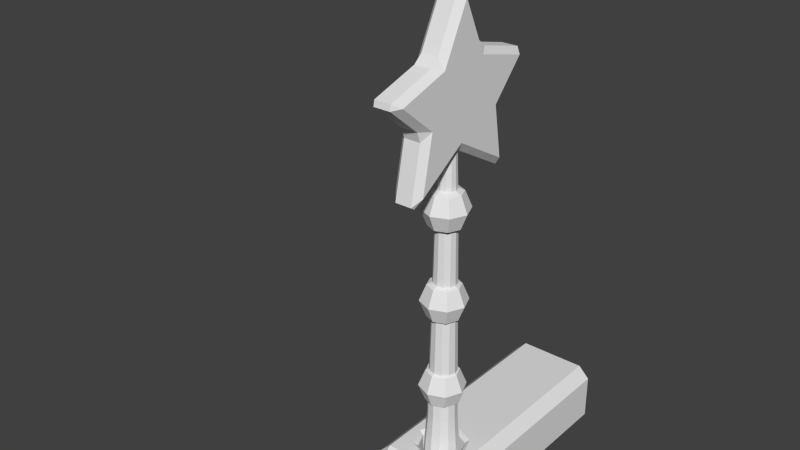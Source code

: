 # Source: factionwand.blend  (saved by Blender 2.68.0; exported with 4.5.12 LTS)
import bpy
from mathutils import Matrix  # noqa: F401  (used for matrix-valued properties, if any)

bpy.ops.wm.read_factory_settings(use_empty=True)
scene = bpy.context.scene
scene.name = 'Scene'

# ---- collections
col_collection_1 = bpy.data.collections.new('Collection 1'); scene.collection.children.link(col_collection_1)
col_collection_1.hide_render = True
col_collection_1.hide_viewport = True
col_collection_2 = bpy.data.collections.new('Collection 2'); scene.collection.children.link(col_collection_2)
col_collection_2.hide_render = True
col_collection_2.hide_viewport = True
col_collection_3 = bpy.data.collections.new('Collection 3'); scene.collection.children.link(col_collection_3)

# ---- world
world_world = bpy.data.worlds.new('World'); scene.world = world_world
world_world.color = (0.05088, 0.05088, 0.05088)
world_world.use_sun_shadow = False
world_world.sun_shadow_jitter_overblur = 0.0
world_world.cycles.sampling_method = 'MANUAL'
world_world.cycles.sample_map_resolution = 256

# ---- meshes
me_cube_002 = bpy.data.meshes.new('Cube.002')
me_cube_002.from_pydata([(0.075, 0.3, -0.075), (0.05, 0.3, -0.1), (0.075, -0.1, -0.075), (0.05, -0.125, -0.075), (0.05, -0.1, -0.1), (-0.05, -0.1, -0.1), (-0.05, -0.125, -0.075), (-0.075, -0.1, -0.075), (-0.05, 0.3, -0.1), (-0.075, 0.3, -0.075), (0.05, 0.3, 0.1), (0.075, 0.3, 0.075), (0.05, -0.125, 0.075), (0.075, -0.1, 0.075), (0.05, -0.1, 0.1), (-0.075, -0.1, 0.075), (-0.05, -0.125, 0.075), (-0.05, -0.1, 0.1), (-0.075, 0.3, 0.075), (-0.05, 0.3, 0.1), (-0.075, 0.1, -0.075), (-0.075, 0.1, 0.075), (-0.075, -0.1, 0.0), (-0.075, 0.3, 0.0), (-0.075, 0.1, 0.0), (-0.075, 0.03, 2.001e-08), (-0.075, 0.01536, -0.03536), (-0.075, -0.02, -0.05), (-0.075, -0.05536, -0.03536), (-0.075, -0.07, 2.001e-08), (-0.075, -0.05536, 0.03536), (-0.075, -0.02, 0.05), (-0.075, 0.01536, 0.03536), (0.075, 0.03, 9.031e-09), (0.075, 0.01536, -0.03536), (0.075, -0.02, -0.05), (0.075, -0.05536, -0.03536), (0.075, -0.07, 9.031e-09), (0.075, -0.05536, 0.03536), (0.075, -0.02, 0.05), (0.075, 0.01536, 0.03536), (0.075, 0.1, -0.075), (0.075, 0.1, 0.075), (0.075, -0.1, 0.0), (0.075, 0.3, 0.0), (0.075, 0.1, 0.0)], [], [(1, 4, 5, 8), (10, 11, 44, 0, 1, 8, 9, 23, 18, 19), (3, 12, 16, 6), (24, 21, 18, 23), (10, 19, 17, 14), (2, 3, 4), (5, 6, 7), (12, 13, 14), (15, 16, 17), (3, 6, 5, 4), (0, 41, 2, 4, 1), (7, 20, 9, 8, 5), (10, 14, 13, 42, 11), (14, 17, 16, 12), (17, 19, 18, 21, 15), (2, 43, 13, 12, 3), (6, 16, 15, 22, 7), (20, 24, 23, 9), (29, 28, 36, 37), (32, 31, 39, 40), (28, 27, 35, 36), (31, 30, 38, 39), (27, 26, 34, 35), (30, 29, 37, 38), (25, 32, 40, 33), (26, 25, 33, 34), (0, 44, 45, 41), (44, 11, 42, 45), (15, 22, 7, 28, 29, 30), (32, 21, 15, 30, 31), (24, 21, 32, 25, 26, 20), (20, 26, 27, 28, 7), (2, 43, 13, 38, 37, 36), (34, 41, 2, 36, 35), (40, 39, 38, 13, 42), (41, 34, 33, 40, 42, 45)])
me_cube_002.use_remesh_preserve_volume = False
me_cube_002.use_remesh_preserve_attributes = False
me_cube_002.use_mirror_vertex_groups = False
me_cube_002.update()
me_cube_001 = bpy.data.meshes.new('Cube.001')
me_cube_001.from_pydata([(0.075, 0.285, -0.075), (0.05, 0.285, -0.1), (0.075, -0.22, -0.075), (0.05, -0.245, -0.075), (0.05, -0.22, -0.1), (-0.05, -0.22, -0.1), (-0.05, -0.245, -0.075), (-0.075, -0.22, -0.075), (-0.05, 0.285, -0.1), (-0.075, 0.285, -0.075), (0.05, 0.285, 0.1), (0.075, 0.285, 0.075), (0.05, -0.245, 0.075), (0.075, -0.22, 0.075), (0.05, -0.22, 0.1), (-0.075, -0.22, 0.075), (-0.05, -0.245, 0.075), (-0.05, -0.22, 0.1), (-0.075, 0.285, 0.075), (-0.05, 0.285, 0.1), (-0.075, -0.02, -0.075), (-0.075, -0.02, 0.075), (-0.075, -0.22, 0.0), (-0.075, 0.285, 0.0), (-0.075, -0.02, 0.0), (-0.075, -0.09, 2.001e-08), (-0.075, -0.1046, -0.03536), (-0.075, -0.14, -0.05), (-0.075, -0.1754, -0.03536), (-0.075, -0.19, 2.001e-08), (-0.075, -0.1754, 0.03536), (-0.075, -0.14, 0.05), (-0.075, -0.1046, 0.03536), (0.075, -0.09, 9.031e-09), (0.075, -0.1046, -0.03536), (0.075, -0.14, -0.05), (0.075, -0.1754, -0.03536), (0.075, -0.19, 9.031e-09), (0.075, -0.1754, 0.03536), (0.075, -0.14, 0.05), (0.075, -0.1046, 0.03536), (0.075, -0.02, -0.075), (0.075, -0.02, 0.075), (0.075, -0.22, 0.0), (0.075, 0.285, 0.0), (0.075, -0.02, 0.0)], [], [(1, 4, 5, 8), (10, 11, 44, 0, 1, 8, 9, 23, 18, 19), (3, 12, 16, 6), (24, 21, 18, 23), (10, 19, 17, 14), (2, 3, 4), (5, 6, 7), (12, 13, 14), (15, 16, 17), (3, 6, 5, 4), (0, 41, 2, 4, 1), (7, 20, 9, 8, 5), (10, 14, 13, 42, 11), (14, 17, 16, 12), (17, 19, 18, 21, 15), (2, 43, 13, 12, 3), (6, 16, 15, 22, 7), (20, 24, 23, 9), (29, 37, 36, 28), (32, 40, 39, 31), (28, 36, 35, 27), (31, 39, 38, 30), (27, 35, 34, 26), (30, 38, 37, 29), (25, 33, 40, 32), (26, 34, 33, 25), (0, 44, 45, 41), (44, 11, 42, 45), (15, 30, 29, 28, 7, 22), (32, 31, 30, 15, 21), (24, 20, 26, 25, 32, 21), (20, 7, 28, 27, 26), (2, 36, 37, 38, 13, 43), (34, 35, 36, 2, 41), (40, 42, 13, 38, 39), (41, 45, 42, 40, 33, 34)])
me_cube_001.use_remesh_preserve_volume = False
me_cube_001.use_remesh_preserve_attributes = False
me_cube_001.use_mirror_vertex_groups = False
me_cube_001.update()
me_circle = bpy.data.meshes.new('Circle')
me_circle.from_pydata([(0.4394, 0.1962, -0.04449), (0.4144, 0.1962, -0.01949), (0.4394, -0.3088, -0.04449), (0.4394, -0.3338, -0.01949), (0.4144, -0.3088, -0.01949), (0.4144, -0.3088, 0.08051), (0.4394, -0.3338, 0.08051), (0.4394, -0.3088, 0.1055), (0.4144, 0.1962, 0.08051), (0.4394, 0.1962, 0.1055), (0.6144, 0.1962, -0.01949), (0.5894, 0.1962, -0.04449), (0.5894, -0.3338, -0.01949), (0.5894, -0.3088, -0.04449), (0.6144, -0.3088, -0.01949), (0.5894, -0.3088, 0.1055), (0.5894, -0.3338, 0.08051), (0.6144, -0.3088, 0.08051), (0.5894, 0.1962, 0.1055), (0.6144, 0.1962, 0.08051), (0.4394, -0.1088, 0.1055), (0.5894, -0.1088, 0.1055), (0.5144, -0.3088, 0.1055), (0.5144, 0.1962, 0.1055), (0.5144, -0.1088, 0.1055), (0.4394, -0.1088, -0.04449), (0.5894, -0.1088, -0.04449), (0.5144, -0.3088, -0.04449), (0.5144, 0.1962, -0.04449), (0.5144, -0.1088, -0.04449), (0.5144, -0.1701, 0.1055), (0.5144, -0.1788, 0.09751), (0.479, -0.1934, 0.09751), (0.4729, -0.1873, 0.1055), (0.4644, -0.2288, 0.09751), (0.4557, -0.2288, 0.1055), (0.479, -0.2641, 0.09751), (0.4729, -0.2703, 0.1055), (0.5144, -0.2788, 0.09751), (0.5144, -0.2874, 0.1055), (0.5498, -0.2641, 0.09751), (0.5559, -0.2703, 0.1055), (0.5644, -0.2288, 0.09751), (0.5731, -0.2288, 0.1055), (0.5498, -0.1934, 0.09751), (0.5559, -0.1873, 0.1055), (0.5144, -0.1788, -0.03649), (0.5144, -0.1701, -0.04449), (0.4729, -0.1873, -0.04449), (0.479, -0.1934, -0.03649), (0.4557, -0.2288, -0.04449), (0.4644, -0.2288, -0.03649), (0.4729, -0.2703, -0.04449), (0.479, -0.2641, -0.03649), (0.5144, -0.2874, -0.04449), (0.5144, -0.2788, -0.03649), (0.5559, -0.2703, -0.04449), (0.5498, -0.2641, -0.03649), (0.5731, -0.2288, -0.04449), (0.5644, -0.2288, -0.03649), (0.5559, -0.1873, -0.04449), (0.5498, -0.1934, -0.03649), (0.5144, -0.1788, -0.08149), (0.5144, -0.1968, 0.1785), (0.5394, -0.1855, -0.08149), (0.5304, -0.2011, 0.1785), (0.5577, -0.2038, -0.08149), (0.5421, -0.2128, 0.1785), (0.5644, -0.2288, -0.08149), (0.5464, -0.2288, 0.1785), (0.5577, -0.2538, -0.08149), (0.5421, -0.2448, 0.1785), (0.5394, -0.2721, -0.08149), (0.5304, -0.2565, 0.1785), (0.5144, -0.2788, -0.08149), (0.5144, -0.2608, 0.1785), (0.4894, -0.2721, -0.08149), (0.4984, -0.2565, 0.1785), (0.4711, -0.2538, -0.08149), (0.4867, -0.2448, 0.1785), (0.4644, -0.2288, -0.08149), (0.4824, -0.2288, 0.1785), (0.4711, -0.2038, -0.08149), (0.4867, -0.2128, 0.1785), (0.4894, -0.1855, -0.08149), (0.4984, -0.2011, 0.1785), (0.5144, -0.2061, 0.6406), (0.5257, -0.2091, 0.6406), (0.534, -0.2174, 0.6406), (0.5371, -0.2288, 0.6406), (0.534, -0.2401, 0.6406), (0.5257, -0.2484, 0.6406), (0.5144, -0.2515, 0.6406), (0.5031, -0.2484, 0.6406), (0.4948, -0.2401, 0.6406), (0.4917, -0.2288, 0.6406), (0.4948, -0.2174, 0.6406), (0.5031, -0.2091, 0.6406), (0.5144, -0.2137, 0.8619), (0.522, -0.2157, 0.8619), (0.5275, -0.2212, 0.8619), (0.5295, -0.2288, 0.8619), (0.5275, -0.2363, 0.8619), (0.522, -0.2419, 0.8619), (0.5144, -0.2439, 0.8619), (0.5068, -0.2419, 0.8619), (0.5013, -0.2363, 0.8619), (0.4993, -0.2288, 0.8619), (0.5013, -0.2212, 0.8619), (0.5068, -0.2157, 0.8619), (0.5043, -0.2113, 0.7102), (0.5144, -0.2086, 0.7102), (0.5245, -0.2462, 0.7102), (0.5144, -0.2489, 0.7102), (0.5043, -0.2462, 0.7102), (0.5245, -0.2113, 0.7102), (0.4969, -0.2389, 0.7102), (0.5319, -0.2187, 0.7102), (0.4942, -0.2288, 0.7102), (0.5346, -0.2288, 0.7102), (0.4969, -0.2187, 0.7102), (0.5319, -0.2389, 0.7102), (0.5279, -0.2054, 0.4057), (0.5378, -0.2153, 0.4057), (0.5144, -0.2018, 0.4057), (0.491, -0.2153, 0.4057), (0.5009, -0.2054, 0.4057), (0.491, -0.2423, 0.4057), (0.4874, -0.2288, 0.4057), (0.5144, -0.2558, 0.4057), (0.5009, -0.2522, 0.4057), (0.5378, -0.2423, 0.4057), (0.5279, -0.2522, 0.4057), (0.5414, -0.2288, 0.4057), (0.5386, -0.255, 0.4178), (0.4783, -0.23, 0.2885), (0.4636, -0.23, 0.2531), (0.4783, -0.23, 0.2178), (0.5136, -0.23, 0.2031), (0.549, -0.2653, 0.4531), (0.4886, -0.205, 0.2885), (0.4783, -0.1946, 0.2531), (0.4886, -0.205, 0.2178), (0.5386, -0.255, 0.4885), (0.549, -0.23, 0.4178), (0.5136, -0.1946, 0.2885), (0.5136, -0.18, 0.2531), (0.5136, -0.1946, 0.2178), (0.5636, -0.23, 0.4531), (0.549, -0.23, 0.4885), (0.5386, -0.205, 0.2885), (0.549, -0.1946, 0.2531), (0.5386, -0.205, 0.2178), (0.5386, -0.205, 0.4178), (0.549, -0.1946, 0.4531), (0.549, -0.23, 0.2885), (0.5636, -0.23, 0.2531), (0.549, -0.23, 0.2178), (0.5386, -0.205, 0.4885), (0.5136, -0.1946, 0.4178), (0.5386, -0.255, 0.2885), (0.549, -0.2653, 0.2531), (0.5386, -0.255, 0.2178), (0.5136, -0.18, 0.4531), (0.5136, -0.1946, 0.4885), (0.5136, -0.2653, 0.2885), (0.5136, -0.28, 0.2531), (0.5136, -0.2653, 0.2178), (0.4886, -0.205, 0.4178), (0.5136, -0.23, 0.3031), (0.4886, -0.255, 0.2885), (0.4783, -0.2653, 0.2531), (0.4886, -0.255, 0.2178), (0.4783, -0.1946, 0.4531), (0.4886, -0.205, 0.4885), (0.5136, -0.23, 0.4031), (0.4783, -0.23, 0.4178), (0.4636, -0.23, 0.4531), (0.4783, -0.23, 0.4885), (0.5136, -0.2653, 0.4885), (0.5136, -0.28, 0.4531), (0.5136, -0.2653, 0.4178), (0.5136, -0.23, 0.5031), (0.4886, -0.255, 0.4885), (0.4783, -0.2653, 0.4531), (0.4886, -0.255, 0.4178), (0.5386, -0.255, 0.6178), (0.549, -0.2653, 0.6531), (0.5386, -0.255, 0.6885), (0.549, -0.23, 0.6178), (0.5636, -0.23, 0.6531), (0.549, -0.23, 0.6885), (0.5386, -0.205, 0.6178), (0.549, -0.1946, 0.6531), (0.5386, -0.205, 0.6885), (0.5136, -0.1946, 0.6178), (0.5136, -0.18, 0.6531), (0.5136, -0.1946, 0.6885), (0.4886, -0.205, 0.6178), (0.4783, -0.1946, 0.6531), (0.4886, -0.205, 0.6885), (0.5136, -0.23, 0.6031), (0.4783, -0.23, 0.6178), (0.4636, -0.23, 0.6531), (0.4783, -0.23, 0.6885), (0.5136, -0.2653, 0.6885), (0.5136, -0.28, 0.6531), (0.5136, -0.2653, 0.6178), (0.5136, -0.23, 0.7031), (0.4886, -0.255, 0.6885), (0.4783, -0.2653, 0.6531), (0.4886, -0.255, 0.6178), (0.2506, 0.09957, 0.1148), (0.2078, 0.1982, 0.1516), (0.4833, -0.226, 1.059), (0.4967, -0.2199, 1.078), (0.4967, -0.2316, 1.078), (0.4967, -0.1506, 0.9533), (0.4967, -0.1693, 0.9688), (0.4833, -0.1731, 0.9452), (0.4967, -0.04055, 0.9128), (0.4967, -0.04453, 0.9261), (0.4833, -0.05647, 0.9152), (0.4967, -0.111, 0.8195), (0.4967, -0.1043, 0.8427), (0.4833, -0.1277, 0.8369), (0.4967, -0.1016, 0.7049), (0.4967, -0.09225, 0.7115), (0.4833, -0.1081, 0.724), (0.4967, -0.2415, 0.7704), (0.4967, -0.2185, 0.7711), (0.4833, -0.2307, 0.7935), (0.4967, -0.3573, 0.7056), (0.4967, -0.3487, 0.6998), (0.4833, -0.3404, 0.7214), (0.4967, -0.3411, 0.8448), (0.4967, -0.3334, 0.823), (0.4833, -0.316, 0.8415), (0.4967, -0.4114, 0.9174), (0.4967, -0.4139, 0.9048), (0.4833, -0.3966, 0.9079), (0.4967, -0.2873, 0.9663), (0.4967, -0.3062, 0.9503), (0.4833, -0.2839, 0.9432), (0.5327, -0.2316, 1.078), (0.5327, -0.2199, 1.078), (0.5462, -0.226, 1.059), (0.5462, -0.1731, 0.9452), (0.5327, -0.1693, 0.9688), (0.5327, -0.1506, 0.9533), (0.5462, -0.05647, 0.9152), (0.5327, -0.04453, 0.9261), (0.5327, -0.04055, 0.9128), (0.5462, -0.1277, 0.8369), (0.5327, -0.1043, 0.8427), (0.5327, -0.111, 0.8195), (0.5462, -0.1081, 0.724), (0.5327, -0.09225, 0.7115), (0.5327, -0.1016, 0.7049), (0.5462, -0.2307, 0.7935), (0.5327, -0.2185, 0.7711), (0.5327, -0.2415, 0.7704), (0.5462, -0.3404, 0.7214), (0.5327, -0.3487, 0.6998), (0.5327, -0.3573, 0.7056), (0.5462, -0.316, 0.8415), (0.5327, -0.3334, 0.823), (0.5327, -0.3411, 0.8448), (0.5462, -0.3966, 0.9079), (0.5327, -0.4139, 0.9048), (0.5327, -0.4114, 0.9174), (0.5462, -0.2839, 0.9432), (0.5327, -0.3062, 0.9503), (0.5327, -0.2873, 0.9663)], [], [(1, 4, 5, 8), (10, 11, 28, 0, 1, 8, 9, 23, 18, 19), (3, 12, 16, 6), (24, 21, 18, 23), (10, 19, 17, 14), (2, 3, 4), (5, 6, 7), (12, 13, 14), (15, 16, 17), (3, 6, 5, 4), (0, 25, 2, 4, 1), (7, 20, 9, 8, 5), (10, 14, 13, 26, 11), (14, 17, 16, 12), (17, 19, 18, 21, 15), (2, 27, 13, 12, 3), (6, 16, 15, 22, 7), (20, 24, 23, 9), (15, 41, 39, 37, 7, 22), (25, 29, 26, 60, 47, 48), (38, 55, 53, 36), (45, 43, 41, 15, 21), (20, 7, 37, 35, 33), (42, 59, 57, 40), (34, 51, 49, 32), (24, 20, 33, 30, 45, 21), (0, 28, 29, 25), (28, 11, 26, 29), (40, 57, 55, 38), (44, 61, 59, 42), (31, 46, 61, 44), (36, 53, 51, 34), (60, 26, 13, 56, 58), (2, 52, 54, 56, 13, 27), (48, 50, 52, 2, 25), (32, 31, 30, 33), (34, 32, 33, 35), (36, 34, 35, 37), (38, 36, 37, 39), (40, 38, 39, 41), (42, 40, 41, 43), (44, 42, 43, 45), (31, 44, 45, 30), (48, 47, 46, 49), (50, 48, 49, 51), (52, 50, 51, 53), (54, 52, 53, 55), (56, 54, 55, 57), (58, 56, 57, 59), (60, 58, 59, 61), (47, 60, 61, 46), (32, 49, 46, 31), (62, 63, 65, 64), (64, 65, 67, 66), (66, 67, 69, 68), (68, 69, 71, 70), (70, 71, 73, 72), (72, 73, 75, 74), (74, 75, 77, 76), (76, 77, 79, 78), (78, 79, 81, 80), (80, 81, 83, 82), (123, 122, 87, 88), (84, 85, 63, 62), (82, 83, 85, 84), (62, 64, 66, 68, 70, 72, 74, 76, 78, 80, 82, 84), (122, 124, 86, 87), (126, 125, 96, 97), (128, 127, 94, 95), (130, 129, 92, 93), (132, 131, 90, 91), (133, 123, 88, 89), (124, 126, 97, 86), (125, 128, 95, 96), (127, 130, 93, 94), (129, 132, 91, 92), (131, 133, 89, 90), (111, 110, 109, 98), (113, 112, 103, 104), (114, 113, 104, 105), (115, 111, 98, 99), (116, 114, 105, 106), (117, 115, 99, 100), (118, 116, 106, 107), (119, 117, 100, 101), (120, 118, 107, 108), (121, 119, 101, 102), (110, 120, 108, 109), (112, 121, 102, 103), (86, 97, 110, 111), (92, 91, 112, 113), (93, 92, 113, 114), (87, 86, 111, 115), (94, 93, 114, 116), (88, 87, 115, 117), (95, 94, 116, 118), (89, 88, 117, 119), (96, 95, 118, 120), (90, 89, 119, 121), (97, 96, 120, 110), (91, 90, 121, 112), (67, 65, 122, 123), (65, 63, 124, 122), (85, 83, 125, 126), (81, 79, 127, 128), (77, 75, 129, 130), (73, 71, 131, 132), (69, 67, 123, 133), (63, 85, 126, 124), (83, 81, 128, 125), (79, 77, 130, 127), (75, 73, 132, 129), (71, 69, 133, 131), (174, 182, 164), (136, 135, 140, 141), (137, 136, 141, 142), (175, 168, 159), (175, 176, 168), (178, 182, 174), (141, 140, 145, 146), (142, 141, 146, 147), (147, 146, 151, 152), (180, 179, 183, 184), (181, 180, 184, 185), (146, 145, 150, 151), (134, 139, 180, 181), (151, 150, 155, 156), (152, 151, 156, 157), (139, 143, 179, 180), (157, 156, 161, 162), (148, 149, 143, 139), (144, 148, 139, 134), (156, 155, 160, 161), (153, 154, 148, 144), (161, 160, 165, 166), (162, 161, 166, 167), (154, 158, 149, 148), (167, 166, 171, 172), (163, 164, 158, 154), (159, 163, 154, 153), (166, 165, 170, 171), (168, 173, 163, 159), (173, 174, 164, 163), (176, 177, 173, 168), (177, 178, 174, 173), (135, 169, 140), (138, 137, 142), (138, 142, 147), (140, 169, 145), (138, 147, 152), (145, 169, 150), (150, 169, 155), (138, 152, 157), (138, 157, 162), (155, 169, 160), (160, 169, 165), (138, 162, 167), (138, 167, 172), (165, 169, 170), (171, 170, 135, 136), (172, 171, 136, 137), (138, 172, 137), (170, 169, 135), (175, 159, 153), (164, 182, 158), (158, 182, 149), (175, 153, 144), (175, 144, 134), (149, 182, 143), (143, 182, 179), (175, 134, 181), (175, 181, 185), (179, 182, 183), (184, 183, 178, 177), (185, 184, 177, 176), (175, 185, 176), (183, 182, 178), (200, 208, 197), (201, 198, 195), (201, 202, 198), (204, 208, 200), (206, 205, 209, 210), (207, 206, 210, 211), (186, 187, 206, 207), (187, 188, 205, 206), (190, 191, 188, 187), (189, 190, 187, 186), (192, 193, 190, 189), (193, 194, 191, 190), (196, 197, 194, 193), (195, 196, 193, 192), (198, 199, 196, 195), (199, 200, 197, 196), (202, 203, 199, 198), (203, 204, 200, 199), (201, 195, 192), (197, 208, 194), (194, 208, 191), (201, 192, 189), (201, 189, 186), (191, 208, 188), (188, 208, 205), (201, 186, 207), (201, 207, 211), (205, 208, 209), (210, 209, 204, 203), (211, 210, 203, 202), (201, 211, 202), (209, 208, 204), (100, 99, 98, 109, 108, 107, 106, 105, 104, 103, 102, 101), (241, 273, 244, 216), (235, 267, 269, 239), (243, 214, 219, 222, 225, 228, 231, 234, 237, 240), (238, 270, 272, 242), (220, 252, 254, 224), (271, 268, 265, 262, 259, 256, 253, 250, 247, 246), (223, 255, 257, 227), (217, 249, 251, 221), (226, 258, 260, 230), (229, 261, 263, 233), (232, 264, 266, 236), (214, 216, 215), (217, 219, 218), (220, 222, 221), (223, 225, 224), (226, 228, 227), (229, 231, 230), (232, 234, 233), (235, 237, 236), (238, 240, 239), (241, 243, 242), (244, 246, 245), (247, 249, 248), (250, 252, 251), (253, 255, 254), (256, 258, 257), (259, 261, 260), (262, 264, 263), (265, 267, 266), (268, 270, 269), (271, 273, 272), (214, 215, 218, 219), (219, 217, 221, 222), (222, 220, 224, 225), (225, 223, 227, 228), (228, 226, 230, 231), (231, 229, 233, 234), (234, 232, 236, 237), (237, 235, 239, 240), (240, 238, 242, 243), (216, 214, 243, 241), (245, 246, 247, 248), (249, 247, 250, 251), (252, 250, 253, 254), (255, 253, 256, 257), (258, 256, 259, 260), (261, 259, 262, 263), (264, 262, 265, 266), (267, 265, 268, 269), (270, 268, 271, 272), (246, 244, 273, 271), (235, 236, 266, 267), (263, 264, 232, 233), (217, 218, 248, 249), (244, 245, 215, 216), (238, 239, 269, 270), (220, 221, 251, 252), (241, 242, 272, 273), (223, 224, 254, 255), (226, 227, 257, 258), (229, 230, 260, 261), (215, 245, 248, 218)])
_uv = me_circle.uv_layers.new(name='UVMap')
_uv.uv.foreach_set('vector', [0.2804, 0.9617, 0.2805, 0.9564, 0.2815, 0.9564, 0.2815, 0.9617, 0.2802, 0.9615, 0.2804, 0.9618, 0.2804, 0.9625, 0.2804, 0.9633, 0.2802, 0.9636, 0.2791, 0.9636, 0.2789, 0.9633, 0.2789, 0.9625, 0.2789, 0.9618, 0.2791, 0.9615, 0.2831, 0.962, 0.2831, 0.9636, 0.2821, 0.9636, 0.282, 0.962, 0.2796, 0.9583, 0.2804, 0.9583, 0.2804, 0.9615, 0.2797, 0.9615, 0.2831, 0.9617, 0.2821, 0.9617, 0.282, 0.9564, 0.2831, 0.9564, 0.2761, 0.9615, 0.2761, 0.9618, 0.2758, 0.9615, 0.2815, 0.9564, 0.2815, 0.9562, 0.2818, 0.9564, 0.2777, 0.9617, 0.2777, 0.9615, 0.2779, 0.9615, 0.2818, 0.9564, 0.282, 0.9562, 0.282, 0.9564, 0.2831, 0.962, 0.282, 0.962, 0.282, 0.9618, 0.2831, 0.9617, 0.2761, 0.9562, 0.2761, 0.9594, 0.2761, 0.9615, 0.2758, 0.9615, 0.2758, 0.9562, 0.2818, 0.9564, 0.2818, 0.9585, 0.2818, 0.9617, 0.2815, 0.9617, 0.2815, 0.9564, 0.2779, 0.9562, 0.2779, 0.9615, 0.2777, 0.9615, 0.2777, 0.9594, 0.2777, 0.9562, 0.2831, 0.9639, 0.282, 0.9639, 0.2821, 0.9636, 0.2831, 0.9636, 0.282, 0.9564, 0.2821, 0.9617, 0.2818, 0.9617, 0.2818, 0.9585, 0.2818, 0.9564, 0.2761, 0.9615, 0.2769, 0.9615, 0.2777, 0.9615, 0.2777, 0.9617, 0.2761, 0.9618, 0.282, 0.962, 0.2821, 0.9636, 0.2818, 0.9636, 0.2818, 0.9628, 0.2818, 0.962, 0.2789, 0.9583, 0.2796, 0.9583, 0.2797, 0.9615, 0.2789, 0.9615, 0.2804, 0.9562, 0.2801, 0.9566, 0.2796, 0.9564, 0.2792, 0.9566, 0.2789, 0.9562, 0.2796, 0.9562, 0.2761, 0.9594, 0.2769, 0.9594, 0.2777, 0.9594, 0.2773, 0.9602, 0.2769, 0.96, 0.2764, 0.9602, 0.2814, 0.9617, 0.2814, 0.9632, 0.281, 0.9632, 0.281, 0.9618, 0.2801, 0.9575, 0.2803, 0.957, 0.2801, 0.9566, 0.2804, 0.9562, 0.2804, 0.9583, 0.2789, 0.9583, 0.2789, 0.9562, 0.2792, 0.9566, 0.279, 0.957, 0.2792, 0.9575, 0.2814, 0.9646, 0.2814, 0.9632, 0.2818, 0.9632, 0.2818, 0.9646, 0.2762, 0.9632, 0.2762, 0.9618, 0.2766, 0.9618, 0.2766, 0.9632, 0.2796, 0.9583, 0.2789, 0.9583, 0.2792, 0.9575, 0.2796, 0.9576, 0.2801, 0.9575, 0.2804, 0.9583, 0.2761, 0.9562, 0.2769, 0.9562, 0.2769, 0.9594, 0.2761, 0.9594, 0.2769, 0.9562, 0.2777, 0.9562, 0.2777, 0.9594, 0.2769, 0.9594, 0.2818, 0.9617, 0.2818, 0.9632, 0.2814, 0.9632, 0.2814, 0.9617, 0.281, 0.9646, 0.281, 0.9632, 0.2814, 0.9632, 0.2814, 0.9646, 0.2776, 0.9632, 0.2776, 0.9618, 0.2779, 0.9618, 0.2779, 0.9632, 0.2758, 0.9632, 0.2758, 0.9618, 0.2762, 0.9618, 0.2762, 0.9632, 0.2773, 0.9602, 0.2777, 0.9594, 0.2777, 0.9615, 0.2773, 0.9611, 0.2775, 0.9606, 0.2761, 0.9615, 0.2765, 0.9611, 0.2769, 0.9613, 0.2773, 0.9611, 0.2777, 0.9615, 0.2769, 0.9615, 0.2764, 0.9602, 0.2763, 0.9606, 0.2765, 0.9611, 0.2761, 0.9615, 0.2761, 0.9594, 0.2793, 0.9574, 0.2796, 0.9575, 0.2796, 0.9576, 0.2792, 0.9575, 0.2791, 0.957, 0.2793, 0.9574, 0.2792, 0.9575, 0.279, 0.957, 0.2793, 0.9566, 0.2791, 0.957, 0.279, 0.957, 0.2792, 0.9566, 0.2796, 0.9565, 0.2793, 0.9566, 0.2792, 0.9566, 0.2796, 0.9564, 0.28, 0.9566, 0.2796, 0.9565, 0.2796, 0.9564, 0.2801, 0.9566, 0.2802, 0.957, 0.28, 0.9566, 0.2801, 0.9566, 0.2803, 0.957, 0.28, 0.9574, 0.2802, 0.957, 0.2803, 0.957, 0.2801, 0.9575, 0.2796, 0.9575, 0.28, 0.9574, 0.2801, 0.9575, 0.2796, 0.9576, 0.2764, 0.9602, 0.2769, 0.96, 0.2769, 0.9601, 0.2765, 0.9603, 0.2763, 0.9606, 0.2764, 0.9602, 0.2765, 0.9603, 0.2764, 0.9606, 0.2765, 0.9611, 0.2763, 0.9606, 0.2764, 0.9606, 0.2765, 0.961, 0.2769, 0.9613, 0.2765, 0.9611, 0.2765, 0.961, 0.2769, 0.9612, 0.2773, 0.9611, 0.2769, 0.9613, 0.2769, 0.9612, 0.2773, 0.961, 0.2775, 0.9606, 0.2773, 0.9611, 0.2773, 0.961, 0.2774, 0.9606, 0.2773, 0.9602, 0.2775, 0.9606, 0.2774, 0.9606, 0.2773, 0.9603, 0.2769, 0.96, 0.2773, 0.9602, 0.2773, 0.9603, 0.2769, 0.9601, 0.2772, 0.9632, 0.2772, 0.9618, 0.2776, 0.9618, 0.2776, 0.9632, 0.2843, 0.9562, 0.2843, 0.9589, 0.2841, 0.9589, 0.284, 0.9562, 0.284, 0.9562, 0.2841, 0.9589, 0.284, 0.9589, 0.2838, 0.9562, 0.2851, 0.9562, 0.285, 0.9589, 0.2848, 0.9589, 0.2848, 0.9562, 0.2848, 0.9562, 0.2848, 0.9589, 0.2847, 0.9589, 0.2846, 0.9562, 0.2779, 0.9661, 0.2781, 0.9634, 0.2782, 0.9634, 0.2781, 0.9661, 0.2781, 0.9661, 0.2782, 0.9634, 0.2784, 0.9634, 0.2784, 0.9661, 0.2784, 0.9661, 0.2784, 0.9634, 0.2786, 0.9634, 0.2787, 0.9661, 0.2787, 0.9661, 0.2786, 0.9634, 0.2787, 0.9634, 0.2789, 0.9661, 0.2838, 0.9562, 0.2837, 0.9589, 0.2835, 0.9589, 0.2836, 0.9562, 0.2836, 0.9562, 0.2835, 0.9589, 0.2834, 0.9589, 0.2833, 0.9562, 0.285, 0.9613, 0.2851, 0.9613, 0.2851, 0.9638, 0.285, 0.9638, 0.2846, 0.9562, 0.2844, 0.9589, 0.2843, 0.9589, 0.2843, 0.9562, 0.2833, 0.9562, 0.2834, 0.9589, 0.2832, 0.9589, 0.2831, 0.9562, 0.2767, 0.9633, 0.2769, 0.9632, 0.2772, 0.9632, 0.2774, 0.9633, 0.2776, 0.9635, 0.2776, 0.9638, 0.2774, 0.964, 0.2772, 0.9642, 0.2769, 0.9642, 0.2767, 0.964, 0.2766, 0.9638, 0.2766, 0.9635, 0.2841, 0.9613, 0.2843, 0.9613, 0.2843, 0.9638, 0.2841, 0.9638, 0.2833, 0.9613, 0.2834, 0.9613, 0.2834, 0.9638, 0.2833, 0.9638, 0.2835, 0.9613, 0.2836, 0.9613, 0.2836, 0.9638, 0.2835, 0.9638, 0.2785, 0.961, 0.2784, 0.961, 0.2784, 0.9585, 0.2785, 0.9585, 0.2846, 0.9613, 0.2847, 0.9613, 0.2847, 0.9638, 0.2847, 0.9638, 0.2849, 0.9613, 0.285, 0.9613, 0.285, 0.9638, 0.2849, 0.9638, 0.2843, 0.9613, 0.2844, 0.9613, 0.2844, 0.9638, 0.2843, 0.9638, 0.2834, 0.9613, 0.2835, 0.9613, 0.2835, 0.9638, 0.2834, 0.9638, 0.2836, 0.9613, 0.2838, 0.9613, 0.2837, 0.9638, 0.2836, 0.9638, 0.2784, 0.961, 0.2782, 0.961, 0.2783, 0.9585, 0.2784, 0.9585, 0.2847, 0.9613, 0.2849, 0.9613, 0.2849, 0.9638, 0.2847, 0.9638, 0.2843, 0.9645, 0.2844, 0.9645, 0.2843, 0.9661, 0.2843, 0.9661, 0.2784, 0.9578, 0.2783, 0.9578, 0.2783, 0.9562, 0.2784, 0.9562, 0.2785, 0.9578, 0.2784, 0.9578, 0.2784, 0.9562, 0.2784, 0.9562, 0.2842, 0.9645, 0.2843, 0.9645, 0.2843, 0.9661, 0.2842, 0.9661, 0.2836, 0.9645, 0.2837, 0.9645, 0.2836, 0.9661, 0.2835, 0.9661, 0.285, 0.9645, 0.285, 0.9645, 0.285, 0.9661, 0.2849, 0.9661, 0.2835, 0.9645, 0.2836, 0.9645, 0.2835, 0.9661, 0.2834, 0.9661, 0.2849, 0.9645, 0.285, 0.9645, 0.2849, 0.9661, 0.2849, 0.9661, 0.2834, 0.9645, 0.2835, 0.9645, 0.2834, 0.9661, 0.2834, 0.9661, 0.2848, 0.9645, 0.2849, 0.9645, 0.2849, 0.9661, 0.2848, 0.9661, 0.2833, 0.9645, 0.2834, 0.9645, 0.2834, 0.9661, 0.2833, 0.9661, 0.2847, 0.9645, 0.2848, 0.9645, 0.2848, 0.9661, 0.2847, 0.9661, 0.2843, 0.9638, 0.2844, 0.9638, 0.2844, 0.9645, 0.2843, 0.9645, 0.2784, 0.9585, 0.2783, 0.9585, 0.2783, 0.9578, 0.2784, 0.9578, 0.2785, 0.9585, 0.2784, 0.9585, 0.2784, 0.9578, 0.2785, 0.9578, 0.2841, 0.9638, 0.2843, 0.9638, 0.2843, 0.9645, 0.2842, 0.9645, 0.2836, 0.9638, 0.2837, 0.9638, 0.2837, 0.9645, 0.2836, 0.9645, 0.285, 0.9638, 0.2851, 0.9638, 0.285, 0.9645, 0.285, 0.9645, 0.2835, 0.9638, 0.2836, 0.9638, 0.2836, 0.9645, 0.2835, 0.9645, 0.2849, 0.9638, 0.285, 0.9638, 0.285, 0.9645, 0.2849, 0.9645, 0.2834, 0.9638, 0.2835, 0.9638, 0.2835, 0.9645, 0.2834, 0.9645, 0.2847, 0.9638, 0.2849, 0.9638, 0.2849, 0.9645, 0.2848, 0.9645, 0.2833, 0.9638, 0.2834, 0.9638, 0.2834, 0.9645, 0.2833, 0.9645, 0.2847, 0.9638, 0.2847, 0.9638, 0.2848, 0.9645, 0.2847, 0.9645, 0.285, 0.9589, 0.2851, 0.9589, 0.2851, 0.9613, 0.285, 0.9613, 0.2841, 0.9589, 0.2843, 0.9589, 0.2843, 0.9613, 0.2841, 0.9613, 0.2832, 0.9589, 0.2834, 0.9589, 0.2834, 0.9613, 0.2833, 0.9613, 0.2835, 0.9589, 0.2837, 0.9589, 0.2836, 0.9613, 0.2835, 0.9613, 0.2786, 0.9634, 0.2784, 0.9634, 0.2784, 0.961, 0.2785, 0.961, 0.2846, 0.9589, 0.2847, 0.9589, 0.2847, 0.9613, 0.2846, 0.9613, 0.2848, 0.9589, 0.285, 0.9589, 0.285, 0.9613, 0.2849, 0.9613, 0.2843, 0.9589, 0.2844, 0.9589, 0.2844, 0.9613, 0.2843, 0.9613, 0.2834, 0.9589, 0.2835, 0.9589, 0.2835, 0.9613, 0.2834, 0.9613, 0.2837, 0.9589, 0.2838, 0.9589, 0.2838, 0.9613, 0.2836, 0.9613, 0.2784, 0.9634, 0.2782, 0.9634, 0.2782, 0.961, 0.2784, 0.961, 0.2847, 0.9589, 0.2848, 0.9589, 0.2849, 0.9613, 0.2847, 0.9613, 0.2826, 0.966, 0.2828, 0.9657, 0.2829, 0.966, 0.2762, 0.9643, 0.2762, 0.9647, 0.2759, 0.9647, 0.2758, 0.9643, 0.2762, 0.9639, 0.2762, 0.9643, 0.2758, 0.9643, 0.2759, 0.9639, 0.2762, 0.9657, 0.2759, 0.9656, 0.2761, 0.9654, 0.2762, 0.9657, 0.2759, 0.9659, 0.2759, 0.9656, 0.2824, 0.9658, 0.2828, 0.9657, 0.2826, 0.966, 0.2797, 0.964, 0.2798, 0.9636, 0.2801, 0.9636, 0.2801, 0.964, 0.2798, 0.9643, 0.2797, 0.964, 0.2801, 0.964, 0.2801, 0.9643, 0.2801, 0.9643, 0.2801, 0.964, 0.2804, 0.964, 0.2803, 0.9643, 0.2827, 0.965, 0.2827, 0.9653, 0.2825, 0.9653, 0.2824, 0.965, 0.2827, 0.9646, 0.2827, 0.965, 0.2824, 0.965, 0.2825, 0.9646, 0.2801, 0.964, 0.2801, 0.9636, 0.2803, 0.9636, 0.2804, 0.964, 0.283, 0.9646, 0.2831, 0.965, 0.2827, 0.965, 0.2827, 0.9646, 0.2818, 0.9649, 0.2817, 0.9653, 0.2814, 0.9653, 0.2814, 0.9649, 0.2817, 0.9646, 0.2818, 0.9649, 0.2814, 0.9649, 0.2814, 0.9646, 0.2831, 0.965, 0.283, 0.9653, 0.2827, 0.9653, 0.2827, 0.965, 0.2814, 0.9646, 0.2814, 0.9649, 0.281, 0.9649, 0.2811, 0.9646, 0.2827, 0.9642, 0.2827, 0.9646, 0.2825, 0.9646, 0.2824, 0.9642, 0.2827, 0.9639, 0.2827, 0.9642, 0.2824, 0.9642, 0.2825, 0.9639, 0.2814, 0.9649, 0.2814, 0.9653, 0.2811, 0.9653, 0.281, 0.9649, 0.283, 0.9639, 0.2831, 0.9642, 0.2827, 0.9642, 0.2827, 0.9639, 0.2797, 0.9647, 0.2796, 0.9651, 0.2793, 0.9651, 0.2793, 0.9647, 0.2796, 0.9643, 0.2797, 0.9647, 0.2793, 0.9647, 0.2793, 0.9643, 0.2831, 0.9642, 0.283, 0.9646, 0.2827, 0.9646, 0.2827, 0.9642, 0.2793, 0.9643, 0.2793, 0.9647, 0.279, 0.9647, 0.2791, 0.9643, 0.2772, 0.9646, 0.2772, 0.9642, 0.2775, 0.9642, 0.2776, 0.9646, 0.2772, 0.9649, 0.2772, 0.9646, 0.2776, 0.9646, 0.2775, 0.9649, 0.2793, 0.9647, 0.2793, 0.9651, 0.2791, 0.9651, 0.279, 0.9647, 0.277, 0.9649, 0.2768, 0.9646, 0.2772, 0.9646, 0.2772, 0.9649, 0.2768, 0.9646, 0.2769, 0.9642, 0.2772, 0.9642, 0.2772, 0.9646, 0.2792, 0.9636, 0.2792, 0.964, 0.2789, 0.964, 0.279, 0.9636, 0.2792, 0.964, 0.2792, 0.9643, 0.279, 0.9643, 0.2789, 0.964, 0.2792, 0.9658, 0.2794, 0.9654, 0.2795, 0.9658, 0.2855, 0.9565, 0.2851, 0.9567, 0.2851, 0.9564, 0.2855, 0.9565, 0.2851, 0.9564, 0.2853, 0.9562, 0.2795, 0.9658, 0.2794, 0.9654, 0.2797, 0.9656, 0.2855, 0.9565, 0.2853, 0.9562, 0.2856, 0.9562, 0.2797, 0.9656, 0.2794, 0.9654, 0.2797, 0.9653, 0.2797, 0.9653, 0.2794, 0.9654, 0.2795, 0.9651, 0.2855, 0.9565, 0.2856, 0.9562, 0.2858, 0.9564, 0.2855, 0.9565, 0.2858, 0.9564, 0.2858, 0.9567, 0.2795, 0.9651, 0.2794, 0.9654, 0.2792, 0.9651, 0.2792, 0.9651, 0.2794, 0.9654, 0.279, 0.9653, 0.2855, 0.9565, 0.2858, 0.9567, 0.2856, 0.9569, 0.2855, 0.9565, 0.2856, 0.9569, 0.2853, 0.9569, 0.279, 0.9653, 0.2794, 0.9654, 0.279, 0.9656, 0.2766, 0.9643, 0.2765, 0.9647, 0.2762, 0.9647, 0.2762, 0.9643, 0.2765, 0.9639, 0.2766, 0.9643, 0.2762, 0.9643, 0.2762, 0.9639, 0.2855, 0.9565, 0.2853, 0.9569, 0.2851, 0.9567, 0.279, 0.9656, 0.2794, 0.9654, 0.2792, 0.9658, 0.2762, 0.9657, 0.2761, 0.9654, 0.2764, 0.9654, 0.2829, 0.966, 0.2828, 0.9657, 0.2831, 0.9658, 0.2831, 0.9658, 0.2828, 0.9657, 0.2831, 0.9655, 0.2762, 0.9657, 0.2764, 0.9654, 0.2766, 0.9656, 0.2762, 0.9657, 0.2766, 0.9656, 0.2766, 0.9659, 0.2831, 0.9655, 0.2828, 0.9657, 0.2829, 0.9653, 0.2829, 0.9653, 0.2828, 0.9657, 0.2826, 0.9653, 0.2762, 0.9657, 0.2766, 0.9659, 0.2764, 0.9661, 0.2762, 0.9657, 0.2764, 0.9661, 0.2761, 0.9661, 0.2826, 0.9653, 0.2828, 0.9657, 0.2824, 0.9655, 0.2796, 0.964, 0.2795, 0.9643, 0.2792, 0.9643, 0.2792, 0.964, 0.2795, 0.9636, 0.2796, 0.964, 0.2792, 0.964, 0.2792, 0.9636, 0.2762, 0.9657, 0.2761, 0.9661, 0.2759, 0.9659, 0.2824, 0.9655, 0.2828, 0.9657, 0.2824, 0.9658, 0.2816, 0.966, 0.2814, 0.9657, 0.2818, 0.9658, 0.2801, 0.9654, 0.2798, 0.9653, 0.28, 0.9651, 0.2801, 0.9654, 0.2798, 0.9656, 0.2798, 0.9653, 0.2813, 0.966, 0.2814, 0.9657, 0.2816, 0.966, 0.2801, 0.9647, 0.2801, 0.9643, 0.2803, 0.9643, 0.2804, 0.9647, 0.2801, 0.9651, 0.2801, 0.9647, 0.2804, 0.9647, 0.2803, 0.9651, 0.2798, 0.9651, 0.2797, 0.9647, 0.2801, 0.9647, 0.2801, 0.9651, 0.2797, 0.9647, 0.2798, 0.9643, 0.2801, 0.9643, 0.2801, 0.9647, 0.2772, 0.9653, 0.2772, 0.9657, 0.277, 0.9657, 0.2768, 0.9653, 0.2772, 0.9649, 0.2772, 0.9653, 0.2768, 0.9653, 0.2769, 0.9649, 0.2775, 0.9649, 0.2776, 0.9653, 0.2772, 0.9653, 0.2772, 0.9649, 0.2776, 0.9653, 0.2775, 0.9657, 0.2772, 0.9657, 0.2772, 0.9653, 0.2762, 0.9635, 0.2762, 0.9632, 0.2765, 0.9632, 0.2766, 0.9635, 0.2762, 0.9639, 0.2762, 0.9635, 0.2766, 0.9635, 0.2765, 0.9639, 0.2759, 0.9639, 0.2758, 0.9635, 0.2762, 0.9635, 0.2762, 0.9639, 0.2758, 0.9635, 0.2759, 0.9632, 0.2762, 0.9632, 0.2762, 0.9635, 0.2762, 0.9647, 0.2762, 0.965, 0.2758, 0.965, 0.2759, 0.9647, 0.2762, 0.965, 0.2762, 0.9654, 0.2759, 0.9654, 0.2758, 0.965, 0.2801, 0.9654, 0.28, 0.9651, 0.2802, 0.9651, 0.2818, 0.9658, 0.2814, 0.9657, 0.2818, 0.9655, 0.2818, 0.9655, 0.2814, 0.9657, 0.2816, 0.9653, 0.2801, 0.9654, 0.2802, 0.9651, 0.2804, 0.9653, 0.2801, 0.9654, 0.2804, 0.9653, 0.2804, 0.9656, 0.2816, 0.9653, 0.2814, 0.9657, 0.2813, 0.9653, 0.2813, 0.9653, 0.2814, 0.9657, 0.2811, 0.9655, 0.2801, 0.9654, 0.2804, 0.9656, 0.2802, 0.9658, 0.2801, 0.9654, 0.2802, 0.9658, 0.28, 0.9658, 0.2811, 0.9655, 0.2814, 0.9657, 0.2811, 0.9658, 0.2766, 0.965, 0.2765, 0.9654, 0.2762, 0.9654, 0.2762, 0.965, 0.2765, 0.9647, 0.2766, 0.965, 0.2762, 0.965, 0.2762, 0.9647, 0.2801, 0.9654, 0.28, 0.9658, 0.2798, 0.9656, 0.2811, 0.9658, 0.2814, 0.9657, 0.2813, 0.966, 0.2806, 0.9617, 0.2806, 0.9617, 0.2807, 0.9618, 0.2808, 0.9619, 0.2808, 0.9619, 0.2807, 0.962, 0.2806, 0.9621, 0.2806, 0.9621, 0.2805, 0.962, 0.2804, 0.9619, 0.2804, 0.9619, 0.2805, 0.9618, 0.2354, 0.9605, 0.2356, 0.9605, 0.2356, 0.9614, 0.2354, 0.9614, 0.2344, 0.9609, 0.2341, 0.9609, 0.2341, 0.9604, 0.2344, 0.9604, 0.2348, 0.9598, 0.2342, 0.9604, 0.234, 0.9595, 0.2333, 0.9591, 0.2339, 0.9587, 0.234, 0.958, 0.2347, 0.9587, 0.2356, 0.9584, 0.2352, 0.9592, 0.2356, 0.9598, 0.2347, 0.9612, 0.2345, 0.9612, 0.2345, 0.9605, 0.2347, 0.9605, 0.2358, 0.9605, 0.2361, 0.9605, 0.2361, 0.961, 0.2358, 0.961, 0.2367, 0.9598, 0.2359, 0.9598, 0.2363, 0.9592, 0.2359, 0.9584, 0.2367, 0.9587, 0.2374, 0.958, 0.2375, 0.9587, 0.2381, 0.9591, 0.2374, 0.9595, 0.2373, 0.9604, 0.2358, 0.9612, 0.2361, 0.9612, 0.2361, 0.9619, 0.2358, 0.9619, 0.2349, 0.9605, 0.2352, 0.9605, 0.2352, 0.9613, 0.2349, 0.9613, 0.2364, 0.9622, 0.2362, 0.9622, 0.2362, 0.9614, 0.2364, 0.9614, 0.2364, 0.9612, 0.2362, 0.9612, 0.2362, 0.9604, 0.2364, 0.9604, 0.2336, 0.9614, 0.2333, 0.9614, 0.2333, 0.9605, 0.2336, 0.9605, 0.2342, 0.9609, 0.2342, 0.961, 0.2341, 0.9609, 0.2365, 0.961, 0.2366, 0.9612, 0.2364, 0.9612, 0.2332, 0.959, 0.2333, 0.9591, 0.2332, 0.9591, 0.2339, 0.9586, 0.2339, 0.9587, 0.2338, 0.9587, 0.234, 0.9578, 0.234, 0.958, 0.2339, 0.9578, 0.2348, 0.9585, 0.2347, 0.9587, 0.2347, 0.9585, 0.2357, 0.9583, 0.2356, 0.9584, 0.2357, 0.9583, 0.2354, 0.9592, 0.2352, 0.9592, 0.2353, 0.9591, 0.2357, 0.9598, 0.2356, 0.9598, 0.2357, 0.9597, 0.2344, 0.961, 0.2342, 0.961, 0.2343, 0.9609, 0.2341, 0.9611, 0.2341, 0.961, 0.2342, 0.9611, 0.2342, 0.9612, 0.2343, 0.961, 0.2344, 0.9612, 0.2381, 0.9591, 0.2382, 0.959, 0.2382, 0.9591, 0.2375, 0.9587, 0.2376, 0.9586, 0.2377, 0.9587, 0.2374, 0.958, 0.2374, 0.9578, 0.2375, 0.9578, 0.2367, 0.9587, 0.2366, 0.9585, 0.2368, 0.9585, 0.2359, 0.9584, 0.2357, 0.9583, 0.2358, 0.9583, 0.2363, 0.9592, 0.2361, 0.9592, 0.2361, 0.9591, 0.2359, 0.9598, 0.2358, 0.9598, 0.2357, 0.9597, 0.2366, 0.961, 0.2364, 0.961, 0.2365, 0.9609, 0.2341, 0.9611, 0.234, 0.9613, 0.234, 0.9605, 0.2341, 0.9604, 0.2348, 0.9604, 0.2349, 0.9605, 0.2349, 0.9613, 0.2348, 0.9612, 0.2333, 0.9591, 0.2332, 0.959, 0.2338, 0.9587, 0.2339, 0.9587, 0.2357, 0.9611, 0.2358, 0.9612, 0.2358, 0.9619, 0.2357, 0.9618, 0.234, 0.958, 0.234, 0.9578, 0.2347, 0.9585, 0.2347, 0.9587, 0.2347, 0.9587, 0.2348, 0.9585, 0.2357, 0.9583, 0.2356, 0.9584, 0.2337, 0.9612, 0.2336, 0.9614, 0.2336, 0.9605, 0.2337, 0.9604, 0.2352, 0.9592, 0.2354, 0.9592, 0.2357, 0.9597, 0.2356, 0.9598, 0.2348, 0.9611, 0.2347, 0.9612, 0.2347, 0.9605, 0.2348, 0.9604, 0.2354, 0.9614, 0.2353, 0.9612, 0.2353, 0.9604, 0.2354, 0.9605, 0.2338, 0.9613, 0.2337, 0.9611, 0.2337, 0.9604, 0.2338, 0.9605, 0.2352, 0.9605, 0.2353, 0.9604, 0.2353, 0.9612, 0.2352, 0.9613, 0.2382, 0.959, 0.2381, 0.9591, 0.2375, 0.9587, 0.2377, 0.9587, 0.2361, 0.9612, 0.2362, 0.9611, 0.2362, 0.9618, 0.2361, 0.9619, 0.2374, 0.9578, 0.2374, 0.958, 0.2367, 0.9587, 0.2368, 0.9585, 0.2366, 0.9585, 0.2367, 0.9587, 0.2359, 0.9584, 0.2358, 0.9583, 0.2333, 0.9614, 0.2332, 0.9612, 0.2332, 0.9604, 0.2333, 0.9605, 0.2361, 0.9592, 0.2363, 0.9592, 0.2359, 0.9598, 0.2357, 0.9597, 0.2345, 0.9612, 0.2344, 0.9611, 0.2344, 0.9604, 0.2345, 0.9605, 0.2357, 0.9612, 0.2356, 0.9614, 0.2356, 0.9605, 0.2357, 0.9604, 0.2336, 0.9604, 0.2336, 0.9605, 0.2333, 0.9605, 0.2333, 0.9604, 0.2362, 0.9604, 0.2362, 0.9604, 0.2364, 0.9604, 0.2364, 0.9604, 0.2349, 0.9605, 0.2349, 0.9604, 0.2352, 0.9604, 0.2352, 0.9605, 0.2364, 0.9606, 0.2365, 0.9606, 0.2365, 0.9609, 0.2364, 0.9609, 0.2364, 0.9604, 0.2365, 0.9604, 0.2365, 0.9606, 0.2364, 0.9606, 0.2358, 0.9605, 0.2358, 0.9604, 0.2361, 0.9604, 0.2361, 0.9605, 0.2354, 0.9605, 0.2354, 0.9604, 0.2356, 0.9604, 0.2356, 0.9605, 0.2358, 0.9612, 0.2358, 0.961, 0.2361, 0.961, 0.2361, 0.9612, 0.2364, 0.9622, 0.2364, 0.9622, 0.2362, 0.9622, 0.2362, 0.9622, 0.2364, 0.9612, 0.2364, 0.9614, 0.2362, 0.9614, 0.2362, 0.9612, 0.234, 0.9613, 0.2338, 0.9613, 0.2338, 0.9605, 0.234, 0.9605])
me_circle.use_remesh_preserve_volume = False
me_circle.use_remesh_preserve_attributes = False
me_circle.use_mirror_vertex_groups = False
me_circle.update()

# ---- objects
ob_cube_003 = bpy.data.objects.new('Cube.003', me_cube_002)
ob_cube_000 = bpy.data.objects.new('Cube.000', me_cube_001)
ob_circle = bpy.data.objects.new('Circle', me_circle)

# ---- transforms, parenting, visibility, modifiers, constraints
ob_cube_003.location = (0.515, 0.05, 0.0)
ob_cube_003.rotation_euler = (-0.0, 1.571, 0.0)
ob_cube_003.lineart.crease_threshold = 0.0
_m = ob_cube_003.modifiers.new('EdgeSplit', 'EDGE_SPLIT')
_m.split_angle = 0.009139
ob_cube_000.location = (0.515, 0.05, 0.0)
ob_cube_000.rotation_euler = (-0.0, 1.571, 0.0)
ob_cube_000.lineart.crease_threshold = 0.0
_m = ob_cube_000.modifiers.new('Bevel', 'BEVEL')
_m.width = 0.008
_m.width_pct = 0.008
_m.limit_method = 'WEIGHT'
_m.spread = 0.0
ob_circle.location = (-0.0594, 0.1388, -0.03051)
ob_circle.lineart.crease_threshold = 0.0
_m = ob_circle.modifiers.new('Bevel', 'BEVEL')
_m.width = 0.01
_m.width_pct = 0.01
_m.limit_method = 'WEIGHT'
_m.spread = 0.0

# ---- collection membership
col_collection_1.objects.link(ob_cube_003)
col_collection_2.objects.link(ob_cube_000)
col_collection_3.objects.link(ob_circle)

# ---- scene / render settings (as saved in the file)
scene.frame_start = 1; scene.frame_end = 250; scene.frame_set(1)
scene.render.engine = 'BLENDER_EEVEE_NEXT'
scene.render.image_settings.color_mode = 'RGB'
scene.render.image_settings.compression = 90
scene.render.resolution_percentage = 50
scene.render.dither_intensity = 0.0
scene.cycles.use_denoising = False
scene.cycles.samples = 10
scene.cycles.sampling_pattern = 'TABULATED_SOBOL'
scene.cycles.light_sampling_threshold = 0.0
scene.cycles.use_adaptive_sampling = False
scene.cycles.use_light_tree = False
scene.cycles.blur_glossy = 0.0
scene.cycles.volume_bounces = 1
scene.cycles.pixel_filter_type = 'GAUSSIAN'
scene.cycles.sample_clamp_indirect = 0.0
scene.view_settings.view_transform = 'Standard'
bpy.context.view_layer.update()

# ---- added for rendering (the .blend has no active camera and no usable light): camera, sun
cam_auto = bpy.data.cameras.new('AutoCamera')
cam_auto.lens = 50.0
cam_auto.sensor_width = 36.0
cam_auto.clip_end = 1000.0
ob_auto_camera = bpy.data.objects.new('AutoCamera', cam_auto)
scene.collection.objects.link(ob_auto_camera)
ob_auto_camera.location = (1.58579, -1.58399, 1.5443)
ob_auto_camera.rotation_euler = (1.09748, -7.21219e-08, 0.694738)
scene.camera = ob_auto_camera
light_auto_sun = bpy.data.lights.new('AutoSun', 'SUN')
light_auto_sun.energy = 3.0
light_auto_sun.angle = 0.0523599
ob_auto_sun = bpy.data.objects.new('AutoSun', light_auto_sun)
scene.collection.objects.link(ob_auto_sun)
ob_auto_sun.rotation_euler = (0.872665, 0.174533, 0.523599)
bpy.context.view_layer.update()
